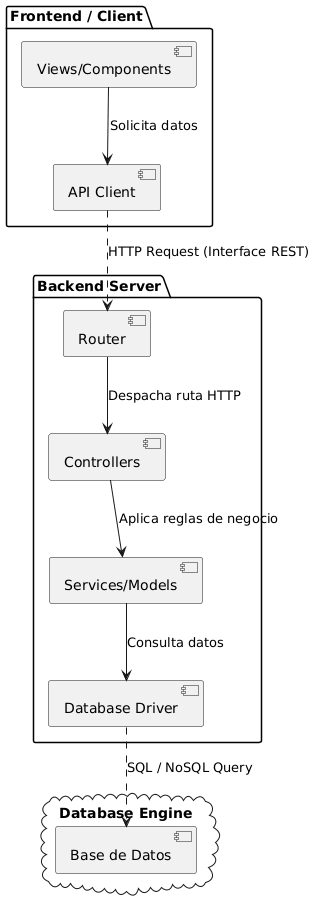

The diagram above was rendered by PlantUML. Its source (embedded in the PNG):
@startuml
package "Frontend / Client" {
    [Views/Components] --> [API Client] : Solicita datos
}
package "Backend Server" {
    [Router] --> [Controllers] : Despacha ruta HTTP
    [Controllers] --> [Services/Models] : Aplica reglas de negocio
    [Services/Models] --> [Database Driver] : Consulta datos
}
cloud "Database Engine" {
    [Base de Datos] as DB
}
[API Client] ..> [Router] : HTTP Request (Interface REST)
[Database Driver] ..> DB : SQL / NoSQL Query
@enduml